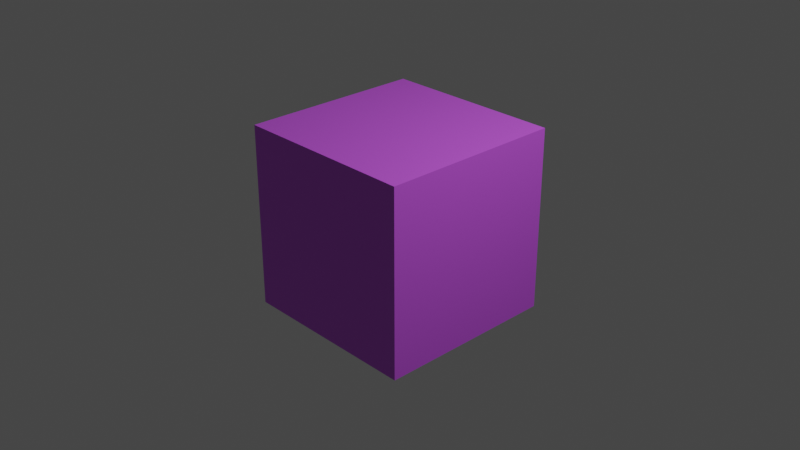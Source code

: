 # Source: exemple.blend  (saved by Blender 2.83.19; exported with 4.5.12 LTS)
import bpy
from mathutils import Matrix  # noqa: F401  (used for matrix-valued properties, if any)

bpy.ops.wm.read_factory_settings(use_empty=True)
scene = bpy.context.scene
scene.name = 'Scene'

# ---- collections
col_collection = bpy.data.collections.new('Collection'); scene.collection.children.link(col_collection)

# ---- materials (node trees are filled in below, after node groups)
mat_material = bpy.data.materials.new('Material')
mat_material.alpha_threshold = 0.0
mat_material.use_transparent_shadow = False
mat_material.line_color = (0.0, 0.0, 0.0, 1.0)

# ---- material node trees
mat_material.use_nodes = True; mat_material.node_tree.nodes.clear()
_N = mat_material.node_tree.nodes; _L = mat_material.node_tree.links
n0 = _N.new('ShaderNodeOutputMaterial'); n0.name = 'Material Output'; n0.location = (300, 300)
n1 = _N.new('ShaderNodeBsdfPrincipled'); n1.name = 'Principled BSDF'; n1.location = (10, 300)
n1.distribution = 'GGX'
n1.subsurface_method = 'BURLEY'
n1.inputs[2].default_value = 0.4
n1.inputs[3].default_value = 1.45
n1.inputs[27].default_value = (0.0, 0.0, 0.0, 1.0)
n1.inputs[28].default_value = 1.0
n2 = _N.new('ShaderNodeTexWhiteNoise'); n2.name = 'White Noise Texture'; n2.location = (-533, 177)
_L.new(n1.outputs[0], n0.inputs[0])
_L.new(n2.outputs[1], n1.inputs[0])
n0.is_active_output = True

# ---- world
world_world = bpy.data.worlds.new('World'); scene.world = world_world
world_world.use_nodes = True; world_world.node_tree.nodes.clear()
_N = world_world.node_tree.nodes; _L = world_world.node_tree.links
n0 = _N.new('ShaderNodeOutputWorld'); n0.name = 'World Output'; n0.location = (300, 300)
n1 = _N.new('ShaderNodeBackground'); n1.name = 'Background'; n1.location = (10, 300)
n1.inputs[0].default_value = (0.05088, 0.05088, 0.05088, 1.0)
_L.new(n1.outputs[0], n0.inputs[0])
n0.is_active_output = True
world_world.color = (0.05088, 0.05088, 0.05088)
world_world.use_sun_shadow = False
world_world.sun_shadow_jitter_overblur = 0.0

# ---- cameras
cam_camera = bpy.data.cameras.new('Camera')
cam_camera.clip_end = 100.0
cam_camera.ortho_scale = 7.314

# ---- lights
light_light = bpy.data.lights.new('Light', 'POINT')
light_light.transmission_factor = 0.0
light_light.energy = 1000.0
light_light.shadow_soft_size = 0.1
light_light.shadow_maximum_resolution = 0.006
light_light.use_absolute_resolution = True

# ---- meshes
me_cube = bpy.data.meshes.new('Cube')
me_cube.from_pydata([(1.0, 1.0, 1.0), (1.0, 1.0, -1.0), (1.0, -1.0, 1.0), (1.0, -1.0, -1.0), (-1.0, 1.0, 1.0), (-1.0, 1.0, -1.0), (-1.0, -1.0, 1.0), (-1.0, -1.0, -1.0)], [], [(0, 4, 6, 2), (3, 2, 6, 7), (7, 6, 4, 5), (5, 1, 3, 7), (1, 0, 2, 3), (5, 4, 0, 1)])
_uv = me_cube.uv_layers.new(name='UVMap')
_uv.uv.foreach_set('vector', [0.625, 0.5, 0.875, 0.5, 0.875, 0.75, 0.625, 0.75, 0.375, 0.75, 0.625, 0.75, 0.625, 1.0, 0.375, 1.0, 0.375, 0.0, 0.625, 0.0, 0.625, 0.25, 0.375, 0.25, 0.125, 0.5, 0.375, 0.5, 0.375, 0.75, 0.125, 0.75, 0.375, 0.5, 0.625, 0.5, 0.625, 0.75, 0.375, 0.75, 0.375, 0.25, 0.625, 0.25, 0.625, 0.5, 0.375, 0.5])
me_cube.materials.append(mat_material)
me_cube.use_remesh_preserve_volume = False
me_cube.use_remesh_preserve_attributes = False
me_cube.use_mirror_vertex_groups = False
me_cube.update()

# ---- objects
ob_cube = bpy.data.objects.new('Cube', me_cube)
ob_light = bpy.data.objects.new('Light', light_light)
ob_camera = bpy.data.objects.new('Camera', cam_camera)

# ---- transforms, parenting, visibility, modifiers, constraints
ob_cube.location = (0.0, 0.0, 0.0)
ob_cube.lock_rotations_4d = False
ob_cube.empty_display_type = 'ARROWS'
ob_cube.lineart.crease_threshold = 0.0
ob_light.location = (4.076, 1.005, 5.904)
ob_light.rotation_euler = (0.6503, 0.05522, 1.866)
ob_light.lock_rotations_4d = False
ob_light.empty_display_type = 'ARROWS'
ob_light.color = (0.0, 0.0, 0.0, 0.0)
ob_light.lineart.crease_threshold = 0.0
ob_camera.location = (7.359, -6.926, 4.958)
ob_camera.rotation_euler = (1.109, 0.0, 0.8149)
ob_camera.lock_rotations_4d = False
ob_camera.empty_display_type = 'ARROWS'
ob_camera.color = (0.0, 0.0, 0.0, 0.0)
ob_camera.display_type = 'WIRE'
ob_camera.lineart.crease_threshold = 0.0

# ---- collection membership
col_collection.objects.link(ob_cube)
col_collection.objects.link(ob_light)
col_collection.objects.link(ob_camera)

# ---- scene / render settings (as saved in the file)
scene.camera = ob_camera
scene.frame_start = 1; scene.frame_end = 250; scene.frame_set(1)
scene.render.engine = 'BLENDER_EEVEE_NEXT'
scene.cycles.use_denoising = False
scene.cycles.samples = 128
scene.cycles.sampling_pattern = 'TABULATED_SOBOL'
scene.cycles.use_adaptive_sampling = False
scene.cycles.use_light_tree = False
scene.view_settings.view_transform = 'Filmic'
bpy.context.view_layer.update()
